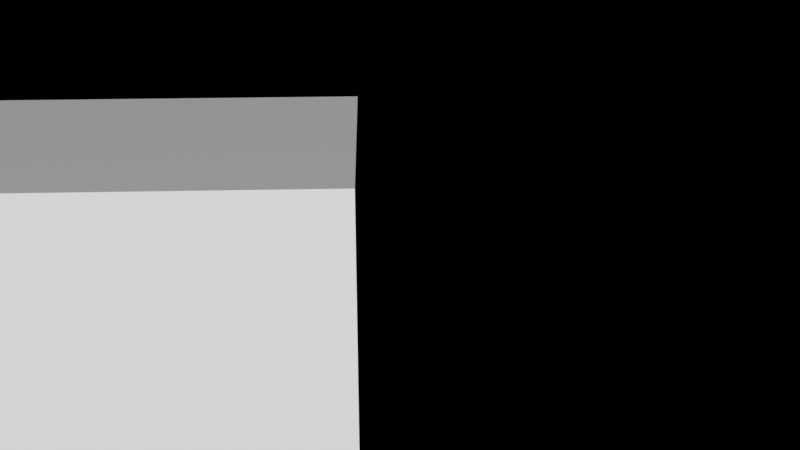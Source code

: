 # Source: UI_test.blend  (saved by Blender 3.5.10; exported with 4.5.12 LTS)
import bpy
from mathutils import Matrix  # noqa: F401  (used for matrix-valued properties, if any)

bpy.ops.wm.read_factory_settings(use_empty=True)
scene = bpy.context.scene
scene.name = 'Scene'

# ---- collections
col_cams = bpy.data.collections.new('Cams'); scene.collection.children.link(col_cams)

# ---- materials (node trees are filled in below, after node groups)
mat_material = bpy.data.materials.new('Material')
mat_material_001 = bpy.data.materials.new('Material.001')

# ---- node groups
ng_geometry_nodes = bpy.data.node_groups.new('Geometry Nodes', 'GeometryNodeTree')
_s = ng_geometry_nodes.interface.new_socket(name='Geometry', in_out='OUTPUT', socket_type='NodeSocketGeometry')
_s = ng_geometry_nodes.interface.new_socket(name='Geometry', in_out='INPUT', socket_type='NodeSocketGeometry')
ng_geometry_nodes.is_modifier = True
_N = ng_geometry_nodes.nodes; _L = ng_geometry_nodes.links
n0 = _N.new('NodeGroupInput'); n0.name = 'Group Input'; n0.location = (-340, 0)
n1 = _N.new('NodeGroupOutput'); n1.name = 'Group Output'; n1.location = (200, 0)
n2 = _N.new('GeometryNodeTransform'); n2.name = 'Transform Geometry'; n2.location = (-61, 87)
n2.inputs[2].default_value = (-0.2042, 0.0, 0.8482)
_L.new(n2.outputs[0], n1.inputs[0])
_L.new(n0.outputs[0], n2.inputs[0])
n1.is_active_output = True

# ---- material node trees
mat_material.use_nodes = True; mat_material.node_tree.nodes.clear()
_N = mat_material.node_tree.nodes; _L = mat_material.node_tree.links
n0 = _N.new('ShaderNodeBsdfPrincipled'); n0.name = 'Principled BSDF'; n0.location = (10, 300)
n0.distribution = 'GGX'
n0.subsurface_method = 'RANDOM_WALK_SKIN'
n0.inputs[3].default_value = 1.45
n0.inputs[27].default_value = (0.0, 0.0, 0.0, 1.0)
n0.inputs[28].default_value = 1.0
n1 = _N.new('ShaderNodeOutputMaterial'); n1.name = 'Material Output'; n1.location = (300, 300)
_L.new(n0.outputs[0], n1.inputs[0])
n1.is_active_output = True
mat_material_001.use_nodes = True; mat_material_001.node_tree.nodes.clear()
_N = mat_material_001.node_tree.nodes; _L = mat_material_001.node_tree.links
n0 = _N.new('ShaderNodeBsdfPrincipled'); n0.name = 'Principled BSDF'; n0.location = (10, 300)
n0.distribution = 'GGX'
n0.subsurface_method = 'RANDOM_WALK_SKIN'
n0.inputs[3].default_value = 1.45
n0.inputs[27].default_value = (0.0, 0.0, 0.0, 1.0)
n0.inputs[28].default_value = 1.0
n1 = _N.new('ShaderNodeOutputMaterial'); n1.name = 'Material Output'; n1.location = (300, 300)
_L.new(n0.outputs[0], n1.inputs[0])
n1.is_active_output = True

# ---- world
world_world = bpy.data.worlds.new('World'); scene.world = world_world
world_world.use_nodes = True; world_world.node_tree.nodes.clear()
_N = world_world.node_tree.nodes; _L = world_world.node_tree.links
n0 = _N.new('ShaderNodeOutputWorld'); n0.name = 'World Output'; n0.location = (300, 300)
n1 = _N.new('ShaderNodeBackground'); n1.name = 'Background'; n1.location = (10, 300)
n1.inputs[0].default_value = (0.0, 0.0, 0.0, 1.0)
_L.new(n1.outputs[0], n0.inputs[0])
n0.is_active_output = True
world_world.color = (0.05088, 0.05088, 0.05088)
world_world.use_sun_shadow = False
world_world.sun_shadow_jitter_overblur = 0.0

# ---- cameras
cam_camera = bpy.data.cameras.new('Camera')
cam_camera.clip_end = 100.0
cam_camera.ortho_scale = 7.314

# ---- meshes
me_cube = bpy.data.meshes.new('Cube')
me_cube.from_pydata([(1.0, 1.0, 1.0), (1.0, 1.0, -1.0), (1.0, -1.0, 1.0), (1.0, -1.0, -1.0), (-1.0, 1.0, 1.0), (-1.0, 1.0, -1.0), (-1.0, -1.0, 1.0), (-1.0, -1.0, -1.0)], [], [(0, 4, 6, 2), (3, 2, 6, 7), (7, 6, 4, 5), (5, 1, 3, 7), (1, 0, 2, 3), (5, 4, 0, 1)])
_uv = me_cube.uv_layers.new(name='UVMap')
_uv.uv.foreach_set('vector', [0.625, 0.5, 0.875, 0.5, 0.875, 0.75, 0.625, 0.75, 0.375, 0.75, 0.625, 0.75, 0.625, 1.0, 0.375, 1.0, 0.375, 0.0, 0.625, 0.0, 0.625, 0.25, 0.375, 0.25, 0.125, 0.5, 0.375, 0.5, 0.375, 0.75, 0.125, 0.75, 0.375, 0.5, 0.625, 0.5, 0.625, 0.75, 0.375, 0.75, 0.375, 0.25, 0.625, 0.25, 0.625, 0.5, 0.375, 0.5])
me_cube.materials.append(mat_material)
me_cube.materials.append(mat_material_001)
me_cube.use_mirror_x = True
me_cube.use_mirror_vertex_groups = False
me_cube.update()

# ---- objects
ob_default_cube = bpy.data.objects.new('Default Cube', me_cube)
ob_camera = bpy.data.objects.new('Camera', cam_camera)

# ---- transforms, parenting, visibility, modifiers, constraints
ob_default_cube.location = (0.0, 0.0, 0.0)
ob_default_cube.lock_rotations_4d = False
ob_default_cube.empty_display_type = 'ARROWS'
ob_default_cube.lineart.crease_threshold = 0.0
ob_default_cube.use_mesh_mirror_x = True
_m = ob_default_cube.modifiers.new('GeometryNodes', 'NODES')
_m.node_group = ng_geometry_nodes
_m = ob_default_cube.modifiers.new('Subdivision', 'SUBSURF')
_m.show_render = False
ob_camera.location = (3.616, -1.808, 2.613)
ob_camera.rotation_euler = (1.109, 0.0, 0.8149)
ob_camera.lock_rotations_4d = False
ob_camera.empty_display_type = 'ARROWS'
ob_camera.color = (0.0, 0.0, 0.0, 0.0)
ob_camera.display_type = 'WIRE'
ob_camera.lineart.crease_threshold = 0.0

# ---- collection membership
scene.collection.objects.link(ob_default_cube)
col_cams.objects.link(ob_camera)

# ---- scene / render settings (as saved in the file)
scene.camera = ob_camera
scene.frame_start = 1; scene.frame_end = 250; scene.frame_set(1)
scene.render.engine = 'CYCLES'
scene.render.image_settings.compression = 75
scene.render.fps = 60
scene.render.film_transparent = True
scene.cycles.samples = 2048
scene.cycles.sampling_pattern = 'TABULATED_SOBOL'
scene.cycles.adaptive_min_samples = 2048
scene.cycles.tile_size = 1024
scene.eevee.taa_samples = 64
scene.view_settings.view_transform = 'Standard'
bpy.context.view_layer.update()

# ---- added for rendering (the .blend has no usable light): sun
light_auto_sun = bpy.data.lights.new('AutoSun', 'SUN')
light_auto_sun.energy = 3.0
light_auto_sun.angle = 0.0523599
ob_auto_sun = bpy.data.objects.new('AutoSun', light_auto_sun)
scene.collection.objects.link(ob_auto_sun)
ob_auto_sun.rotation_euler = (0.872665, 0.174533, 0.523599)
bpy.context.view_layer.update()
